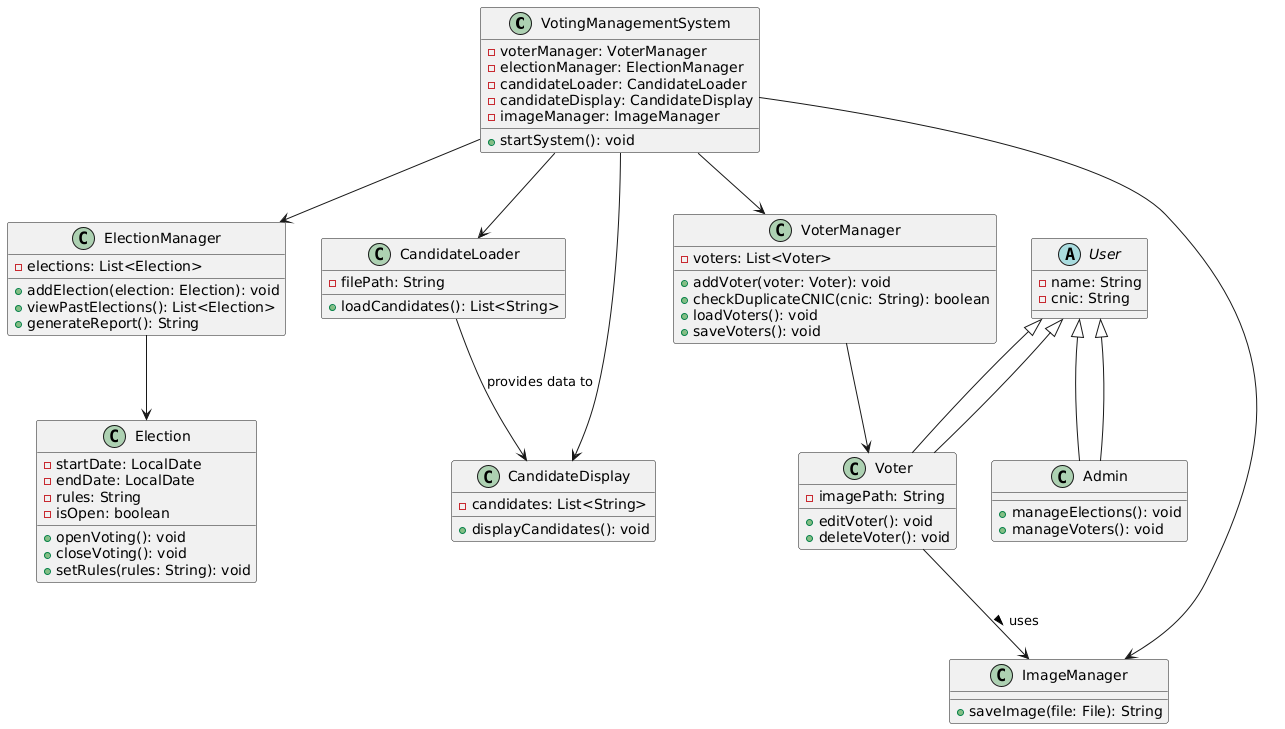

The diagram above was rendered by PlantUML. Its source (embedded in the PNG):
@startuml
class VotingManagementSystem {
    - voterManager: VoterManager
    - electionManager: ElectionManager
    - candidateLoader: CandidateLoader
    - candidateDisplay: CandidateDisplay
    - imageManager: ImageManager
    + startSystem(): void
}

' Base user class
abstract class User {
    - name: String
    - cnic: String
}

class Voter extends User {
    - imagePath: String
    + editVoter(): void
    + deleteVoter(): void
}

class Admin extends User {
    + manageElections(): void
    + manageVoters(): void
}

class VoterManager {
    - voters: List<Voter>
    + addVoter(voter: Voter): void
    + checkDuplicateCNIC(cnic: String): boolean
    + loadVoters(): void
    + saveVoters(): void
}

class Election {
    - startDate: LocalDate
    - endDate: LocalDate
    - rules: String
    - isOpen: boolean
    + openVoting(): void
    + closeVoting(): void
    + setRules(rules: String): void
}

class ElectionManager {
    - elections: List<Election>
    + addElection(election: Election): void
    + viewPastElections(): List<Election>
    + generateReport(): String
}

class CandidateLoader {
    - filePath: String
    + loadCandidates(): List<String>
}

class CandidateDisplay {
    - candidates: List<String>
    + displayCandidates(): void
}

class ImageManager {
    + saveImage(file: File): String
}

' Inheritance
User <|-- Voter
User <|-- Admin

' Associations
VotingManagementSystem --> VoterManager
VotingManagementSystem --> ElectionManager
VotingManagementSystem --> CandidateLoader
VotingManagementSystem --> CandidateDisplay
VotingManagementSystem --> ImageManager
VoterManager --> Voter
ElectionManager --> Election
CandidateLoader --> CandidateDisplay : provides data to
Voter --> ImageManager : uses >
@enduml